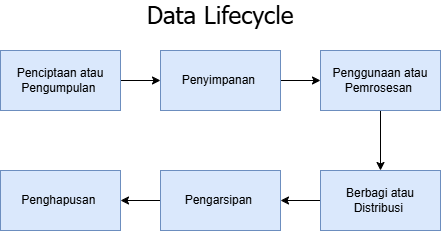

The diagram above was exported from draw.io. Its source (the exported page's mxGraphModel, read from the mxfile embedded in the PNG):
<mxGraphModel dx="860" dy="473" grid="1" gridSize="10" guides="1" tooltips="1" connect="1" arrows="1" fold="1" page="1" pageScale="1" pageWidth="850" pageHeight="1100" math="0" shadow="0">
  <root>
    <mxCell id="0" />
    <mxCell id="1" parent="0" />
    <mxCell id="KXOHlhC827AtUXZNlebw-7" edge="1" parent="1" source="KXOHlhC827AtUXZNlebw-2" style="edgeStyle=orthogonalEdgeStyle;rounded=0;orthogonalLoop=1;jettySize=auto;html=1;entryX=0;entryY=0.5;entryDx=0;entryDy=0;" target="KXOHlhC827AtUXZNlebw-3">
      <mxGeometry relative="1" as="geometry" />
    </mxCell>
    <mxCell id="KXOHlhC827AtUXZNlebw-2" parent="1" style="rounded=0;whiteSpace=wrap;html=1;fillColor=#dae8fc;strokeColor=#6c8ebf;" value="Penciptaan atau Pengumpulan&amp;nbsp;" vertex="1">
      <mxGeometry height="60" width="120" x="80" y="80" as="geometry" />
    </mxCell>
    <mxCell id="KXOHlhC827AtUXZNlebw-8" edge="1" parent="1" source="KXOHlhC827AtUXZNlebw-3" style="edgeStyle=orthogonalEdgeStyle;rounded=0;orthogonalLoop=1;jettySize=auto;html=1;entryX=0;entryY=0.5;entryDx=0;entryDy=0;" target="KXOHlhC827AtUXZNlebw-4">
      <mxGeometry relative="1" as="geometry" />
    </mxCell>
    <mxCell id="KXOHlhC827AtUXZNlebw-3" parent="1" style="rounded=0;whiteSpace=wrap;html=1;fillColor=#dae8fc;strokeColor=#6c8ebf;" value="Penyimpanan&amp;nbsp;" vertex="1">
      <mxGeometry height="60" width="120" x="240" y="80" as="geometry" />
    </mxCell>
    <mxCell id="KXOHlhC827AtUXZNlebw-10" edge="1" parent="1" source="KXOHlhC827AtUXZNlebw-4" style="edgeStyle=orthogonalEdgeStyle;rounded=0;orthogonalLoop=1;jettySize=auto;html=1;entryX=0.5;entryY=0;entryDx=0;entryDy=0;" target="KXOHlhC827AtUXZNlebw-5">
      <mxGeometry relative="1" as="geometry" />
    </mxCell>
    <mxCell id="KXOHlhC827AtUXZNlebw-4" parent="1" style="rounded=0;whiteSpace=wrap;html=1;fillColor=#dae8fc;strokeColor=#6c8ebf;" value="Penggunaan atau Pemrosesan&amp;nbsp;" vertex="1">
      <mxGeometry height="60" width="120" x="400" y="80" as="geometry" />
    </mxCell>
    <mxCell id="KXOHlhC827AtUXZNlebw-11" edge="1" parent="1" source="KXOHlhC827AtUXZNlebw-5" style="edgeStyle=orthogonalEdgeStyle;rounded=0;orthogonalLoop=1;jettySize=auto;html=1;entryX=1;entryY=0.5;entryDx=0;entryDy=0;" target="KXOHlhC827AtUXZNlebw-6">
      <mxGeometry relative="1" as="geometry" />
    </mxCell>
    <mxCell id="KXOHlhC827AtUXZNlebw-5" parent="1" style="rounded=0;whiteSpace=wrap;html=1;fillColor=#dae8fc;strokeColor=#6c8ebf;" value="Berbagi atau Distribusi&amp;nbsp;" vertex="1">
      <mxGeometry height="60" width="120" x="400" y="200" as="geometry" />
    </mxCell>
    <mxCell id="KXOHlhC827AtUXZNlebw-12" edge="1" parent="1" source="KXOHlhC827AtUXZNlebw-6" style="edgeStyle=orthogonalEdgeStyle;rounded=0;orthogonalLoop=1;jettySize=auto;html=1;entryX=1;entryY=0.5;entryDx=0;entryDy=0;" target="KXOHlhC827AtUXZNlebw-9">
      <mxGeometry relative="1" as="geometry" />
    </mxCell>
    <mxCell id="KXOHlhC827AtUXZNlebw-6" parent="1" style="rounded=0;whiteSpace=wrap;html=1;fillColor=#dae8fc;strokeColor=#6c8ebf;" value="Pengarsipan&amp;nbsp;" vertex="1">
      <mxGeometry height="60" width="120" x="240" y="200" as="geometry" />
    </mxCell>
    <mxCell id="KXOHlhC827AtUXZNlebw-9" parent="1" style="rounded=0;whiteSpace=wrap;html=1;fillColor=#dae8fc;strokeColor=#6c8ebf;" value="Penghapusan&amp;nbsp;" vertex="1">
      <mxGeometry height="60" width="120" x="80" y="200" as="geometry" />
    </mxCell>
    <mxCell id="KXOHlhC827AtUXZNlebw-13" parent="1" style="text;html=1;whiteSpace=wrap;strokeColor=none;fillColor=none;align=center;verticalAlign=middle;rounded=0;fontFamily=Tahoma;" value="&lt;font style=&quot;font-size: 24px;&quot;&gt;Data Lifecycle&lt;/font&gt;" vertex="1">
      <mxGeometry height="30" width="230" x="185" y="30" as="geometry" />
    </mxCell>
  </root>
</mxGraphModel>